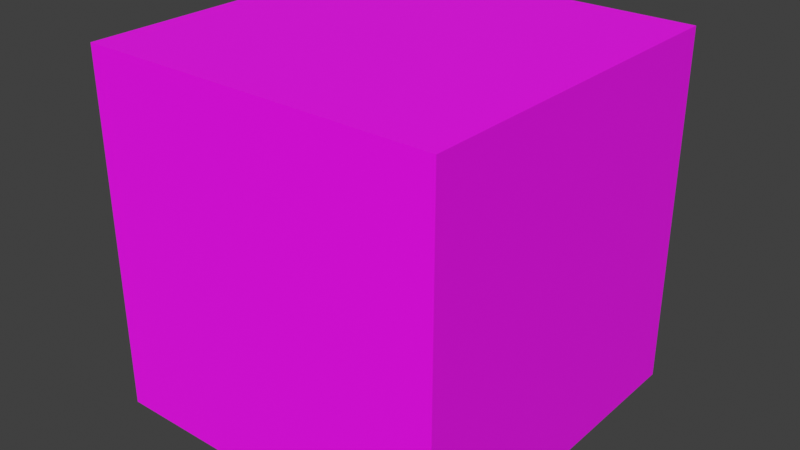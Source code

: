 # Source: workspace.blend  (saved by Blender 4.5.91; exported with 4.5.12 LTS)
import bpy
from mathutils import Matrix  # noqa: F401  (used for matrix-valued properties, if any)

bpy.ops.wm.read_factory_settings(use_empty=True)
scene = bpy.context.scene
scene.name = 'Scene'

# ---- collections
col_collection = bpy.data.collections.new('Collection'); scene.collection.children.link(col_collection)

# ---- images (referenced by path relative to the original .blend; pixels are not part of the script)
import os
ASSET_DIR = os.environ.get("B2B_ASSET_DIR", "")  # directory of the original .blend (textures are referenced by path, not embedded)
HERE = os.path.dirname(os.path.abspath(__file__))  # packed textures are extracted next to this script under _unpacked/

def load_image(name, relpath, width, height, colorspace="sRGB"):
    """Load a texture the original file referenced (path relative to the .blend, or extracted next to this script)."""
    p = next((c for c in (os.path.join(HERE, relpath), os.path.join(ASSET_DIR, relpath)) if relpath and os.path.exists(c)), "")
    if p:
        img = bpy.data.images.load(p, check_existing=True)
        img.name = name
    else:  # same state as the original file: an image datablock whose file is absent (Cycles renders it pink)
        img = bpy.data.images.new(name, width, height)
        img.source = "FILE"
        img.filepath = "//" + (relpath or name)
    img.colorspace_settings.name = colorspace
    return img
img_pixel_cube_texture = load_image('Pixel Cube Texture', 'missing.png', 64, 64, 'sRGB')

# ---- materials (node trees are filled in below, after node groups)
mat_pixel_cube_material = bpy.data.materials.new('Pixel Cube Material')

# ---- material node trees
mat_pixel_cube_material.use_nodes = True; mat_pixel_cube_material.node_tree.nodes.clear()
_N = mat_pixel_cube_material.node_tree.nodes; _L = mat_pixel_cube_material.node_tree.links
n0 = _N.new('ShaderNodeBsdfPrincipled'); n0.name = 'Principled BSDF'; n0.location = (-200, 100)
n1 = _N.new('ShaderNodeOutputMaterial'); n1.name = 'Material Output'; n1.location = (200, 100)
n2 = _N.new('ShaderNodeTexImage'); n2.name = 'Image Texture'; n2.location = (-400, 200)
n2.image = img_pixel_cube_texture
n2.interpolation = 'Closest'
_L.new(n0.outputs[0], n1.inputs[0])
_L.new(n2.outputs[0], n0.inputs[0])
n1.is_active_output = True

# ---- world
world_world = bpy.data.worlds.new('World'); scene.world = world_world
world_world.use_nodes = True; world_world.node_tree.nodes.clear()
_N = world_world.node_tree.nodes; _L = world_world.node_tree.links
n0 = _N.new('ShaderNodeOutputWorld'); n0.name = 'World Output'; n0.location = (200, 100)
n1 = _N.new('ShaderNodeBackground'); n1.name = 'Background'; n1.location = (-200, 100)
n1.inputs[0].default_value = (0.05088, 0.05088, 0.05088, 1.0)
_L.new(n1.outputs[0], n0.inputs[0])
n0.is_active_output = True
world_world.color = (0.05088, 0.05088, 0.05088)
world_world.sun_shadow_jitter_overblur = 0.0

# ---- meshes
me_cube_001 = bpy.data.meshes.new('Cube.001')
me_cube_001.from_pydata([(-0.5, -0.5, -0.5), (-0.5, -0.5, 0.5), (-0.5, 0.5, -0.5), (-0.5, 0.5, 0.5), (0.5, -0.5, -0.5), (0.5, -0.5, 0.5), (0.5, 0.5, -0.5), (0.5, 0.5, 0.5)], [], [(0, 1, 3, 2), (2, 3, 7, 6), (6, 7, 5, 4), (4, 5, 1, 0), (2, 6, 4, 0), (7, 3, 1, 5)])
_uv = me_cube_001.uv_layers.new(name='UVMap')
_uv.uv.foreach_set('vector', [0.375, 0.0, 0.625, 0.0, 0.625, 0.25, 0.375, 0.25, 0.375, 0.25, 0.625, 0.25, 0.625, 0.5, 0.375, 0.5, 0.375, 0.5, 0.625, 0.5, 0.625, 0.75, 0.375, 0.75, 0.375, 0.75, 0.625, 0.75, 0.625, 1.0, 0.375, 1.0, 0.125, 0.5, 0.375, 0.5, 0.375, 0.75, 0.125, 0.75, 0.625, 0.5, 0.875, 0.5, 0.875, 0.75, 0.625, 0.75])
me_cube_001.materials.append(mat_pixel_cube_material)
me_cube_001.update()

# ---- objects
ob_pixel_cube = bpy.data.objects.new('Pixel Cube', me_cube_001)

# ---- transforms, parenting, visibility, modifiers, constraints
ob_pixel_cube.location = (0.0, 0.0, 0.0)

# ---- collection membership
col_collection.objects.link(ob_pixel_cube)

# ---- scene / render settings (as saved in the file)
scene.frame_start = 1; scene.frame_end = 250; scene.frame_set(1)
scene.render.engine = 'BLENDER_EEVEE_NEXT'
scene.view_settings.view_transform = 'Standard'
bpy.context.view_layer.update()

# ---- added for rendering (the .blend has no active camera and no usable light): camera, sun
cam_auto = bpy.data.cameras.new('AutoCamera')
cam_auto.lens = 50.0
cam_auto.sensor_width = 36.0
cam_auto.clip_end = 1000.0
ob_auto_camera = bpy.data.objects.new('AutoCamera', cam_auto)
scene.collection.objects.link(ob_auto_camera)
ob_auto_camera.location = (1.60254, -1.92304, 1.28203)
ob_auto_camera.rotation_euler = (1.09748, -7.21219e-08, 0.694738)
scene.camera = ob_auto_camera
light_auto_sun = bpy.data.lights.new('AutoSun', 'SUN')
light_auto_sun.energy = 3.0
light_auto_sun.angle = 0.0523599
ob_auto_sun = bpy.data.objects.new('AutoSun', light_auto_sun)
scene.collection.objects.link(ob_auto_sun)
ob_auto_sun.rotation_euler = (0.872665, 0.174533, 0.523599)
bpy.context.view_layer.update()
